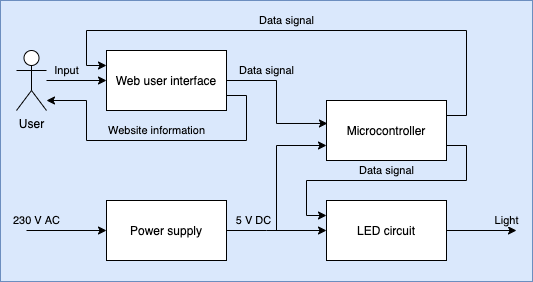

The diagram above was exported from draw.io. Its source (the exported page's mxGraphModel, read from the mxfile embedded in the PNG):
<mxGraphModel dx="946" dy="589" grid="0" gridSize="10" guides="1" tooltips="1" connect="1" arrows="1" fold="1" page="1" pageScale="1" pageWidth="827" pageHeight="1169" math="0" shadow="0">
  <root>
    <mxCell id="0" />
    <mxCell id="1" parent="0" />
    <mxCell id="18" value="" style="rounded=0;whiteSpace=wrap;html=1;glass=0;shadow=0;strokeColor=#6c8ebf;fillColor=#DAE8FC;" parent="1" vertex="1">
      <mxGeometry x="64" y="40" width="532" height="281" as="geometry" />
    </mxCell>
    <mxCell id="6" value="&lt;span style=&quot;background-color: rgb(218 , 232 , 252)&quot;&gt;5 V DC&lt;/span&gt;" style="edgeStyle=orthogonalEdgeStyle;rounded=0;orthogonalLoop=1;jettySize=auto;html=1;" parent="1" source="2" target="4" edge="1">
      <mxGeometry x="-0.4667" y="10" relative="1" as="geometry">
        <Array as="points">
          <mxPoint x="330" y="270" />
          <mxPoint x="330" y="270" />
        </Array>
        <mxPoint as="offset" />
      </mxGeometry>
    </mxCell>
    <mxCell id="8" style="edgeStyle=orthogonalEdgeStyle;rounded=0;orthogonalLoop=1;jettySize=auto;html=1;entryX=0;entryY=0.75;entryDx=0;entryDy=0;" parent="1" target="3" edge="1">
      <mxGeometry relative="1" as="geometry">
        <mxPoint x="350" y="270" as="sourcePoint" />
        <Array as="points">
          <mxPoint x="340" y="270" />
          <mxPoint x="340" y="185" />
        </Array>
      </mxGeometry>
    </mxCell>
    <mxCell id="2" value="Power supply" style="rounded=0;whiteSpace=wrap;html=1;" parent="1" vertex="1">
      <mxGeometry x="170" y="240" width="120" height="60" as="geometry" />
    </mxCell>
    <mxCell id="15" value="&lt;span style=&quot;background-color: rgb(218 , 232 , 252)&quot;&gt;Data signal&lt;/span&gt;" style="edgeStyle=orthogonalEdgeStyle;rounded=0;orthogonalLoop=1;jettySize=auto;html=1;exitX=1;exitY=0.75;exitDx=0;exitDy=0;entryX=0;entryY=0.25;entryDx=0;entryDy=0;" parent="1" source="3" target="4" edge="1">
      <mxGeometry y="-10" relative="1" as="geometry">
        <Array as="points">
          <mxPoint x="530" y="185" />
          <mxPoint x="530" y="220" />
          <mxPoint x="370" y="220" />
          <mxPoint x="370" y="255" />
        </Array>
        <mxPoint as="offset" />
      </mxGeometry>
    </mxCell>
    <mxCell id="21" value="&lt;span style=&quot;background-color: rgb(218 , 232 , 252)&quot;&gt;Data signal&lt;/span&gt;" style="edgeStyle=orthogonalEdgeStyle;rounded=0;orthogonalLoop=1;jettySize=auto;html=1;exitX=1;exitY=0.25;exitDx=0;exitDy=0;entryX=0;entryY=0.25;entryDx=0;entryDy=0;" parent="1" source="3" target="5" edge="1">
      <mxGeometry x="0.0556" y="-10" relative="1" as="geometry">
        <Array as="points">
          <mxPoint x="530" y="155" />
          <mxPoint x="530" y="70" />
          <mxPoint x="150" y="70" />
          <mxPoint x="150" y="105" />
        </Array>
        <mxPoint as="offset" />
      </mxGeometry>
    </mxCell>
    <mxCell id="3" value="Microcontroller" style="rounded=0;whiteSpace=wrap;html=1;" parent="1" vertex="1">
      <mxGeometry x="390" y="140" width="120" height="60" as="geometry" />
    </mxCell>
    <mxCell id="17" value="&lt;span style=&quot;background-color: rgb(218 , 232 , 252)&quot;&gt;Light&lt;/span&gt;" style="edgeStyle=orthogonalEdgeStyle;rounded=0;orthogonalLoop=1;jettySize=auto;html=1;" parent="1" source="4" edge="1">
      <mxGeometry x="0.7143" y="10" relative="1" as="geometry">
        <mxPoint x="580" y="270" as="targetPoint" />
        <mxPoint as="offset" />
      </mxGeometry>
    </mxCell>
    <mxCell id="4" value="LED circuit" style="rounded=0;whiteSpace=wrap;html=1;" parent="1" vertex="1">
      <mxGeometry x="390" y="240" width="120" height="60" as="geometry" />
    </mxCell>
    <mxCell id="13" value="&lt;span style=&quot;background-color: rgb(218 , 232 , 252)&quot;&gt;Data signal&lt;/span&gt;" style="edgeStyle=orthogonalEdgeStyle;rounded=0;orthogonalLoop=1;jettySize=auto;html=1;exitX=1;exitY=0.5;exitDx=0;exitDy=0;entryX=0.008;entryY=0.383;entryDx=0;entryDy=0;entryPerimeter=0;" parent="1" source="5" target="3" edge="1">
      <mxGeometry x="-0.4443" y="10" relative="1" as="geometry">
        <mxPoint as="offset" />
      </mxGeometry>
    </mxCell>
    <mxCell id="22" value="&lt;span style=&quot;background-color: rgb(218 , 232 , 252)&quot;&gt;Website information&lt;/span&gt;" style="edgeStyle=orthogonalEdgeStyle;rounded=0;orthogonalLoop=1;jettySize=auto;html=1;exitX=1;exitY=0.75;exitDx=0;exitDy=0;" parent="1" source="5" edge="1">
      <mxGeometry x="0.0175" y="-10" relative="1" as="geometry">
        <mxPoint x="110" y="140" as="targetPoint" />
        <Array as="points">
          <mxPoint x="310" y="135" />
          <mxPoint x="310" y="180" />
          <mxPoint x="150" y="180" />
          <mxPoint x="150" y="140" />
        </Array>
        <mxPoint as="offset" />
      </mxGeometry>
    </mxCell>
    <mxCell id="5" value="Web user interface" style="rounded=0;whiteSpace=wrap;html=1;" parent="1" vertex="1">
      <mxGeometry x="170" y="90" width="120" height="60" as="geometry" />
    </mxCell>
    <mxCell id="12" value="&lt;span style=&quot;background-color: rgb(218 , 232 , 252)&quot;&gt;Input&lt;/span&gt;" style="edgeStyle=orthogonalEdgeStyle;rounded=0;orthogonalLoop=1;jettySize=auto;html=1;" parent="1" source="11" target="5" edge="1">
      <mxGeometry x="-0.3333" y="10" relative="1" as="geometry">
        <mxPoint as="offset" />
      </mxGeometry>
    </mxCell>
    <mxCell id="11" value="User" style="shape=umlActor;verticalLabelPosition=bottom;verticalAlign=top;html=1;outlineConnect=0;" parent="1" vertex="1">
      <mxGeometry x="80" y="90" width="30" height="60" as="geometry" />
    </mxCell>
    <mxCell id="16" value="&lt;span style=&quot;background-color: rgb(218 , 232 , 252)&quot;&gt;230 V AC&lt;/span&gt;" style="endArrow=classic;html=1;entryX=0;entryY=0.5;entryDx=0;entryDy=0;" parent="1" target="2" edge="1">
      <mxGeometry x="-0.75" y="10" width="50" height="50" relative="1" as="geometry">
        <mxPoint x="90" y="270" as="sourcePoint" />
        <mxPoint x="460" y="160" as="targetPoint" />
        <mxPoint as="offset" />
      </mxGeometry>
    </mxCell>
  </root>
</mxGraphModel>